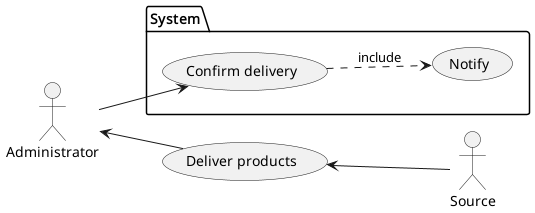

The diagram above was rendered by PlantUML. Its source (embedded in the PNG):
@startuml Storage Net, Use Case, Delivery Confirm

left to right direction

actor "Administrator" as admin
actor "Source" as source

usecase "Deliver products" as delivery

package System {
  usecase "Confirm delivery" as confirm
  usecase "Notify" as notify
}

source -up-> delivery
delivery -up-> admin

admin --> confirm
confirm ..> notify : include

@enduml